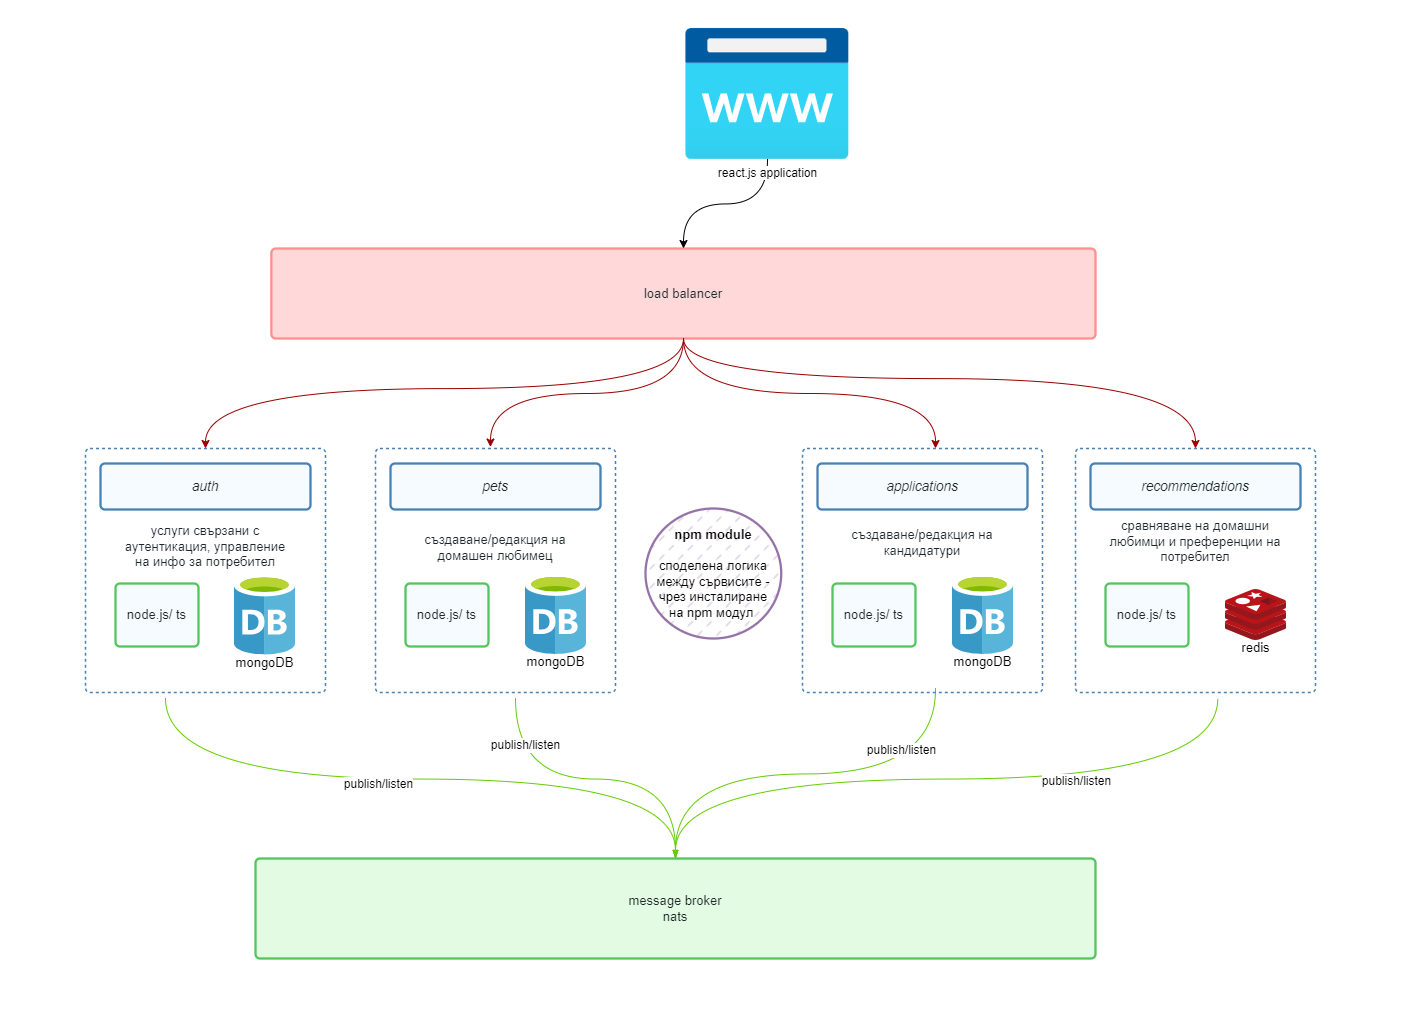

The diagram above was exported from draw.io. Its source (the exported page's mxGraphModel, read from the mxfile embedded in the PNG):
<mxGraphModel dx="1764" dy="1967" grid="1" gridSize="10" guides="1" tooltips="1" connect="1" arrows="1" fold="1" page="1" pageScale="1" pageWidth="850" pageHeight="1100" math="0" shadow="0">
  <root>
    <mxCell id="0" />
    <mxCell id="1" parent="0" />
    <mxCell id="zlR5MMc2Raj_6560QgdJ-35" value="" style="group" vertex="1" connectable="0" parent="1">
      <mxGeometry x="190" y="-1020" width="1230" height="1040" as="geometry" />
    </mxCell>
    <mxCell id="m0kvm9Med83njPv23Gge-25" value="" style="group;dropTarget=0;pointerEvents=0;" parent="zlR5MMc2Raj_6560QgdJ-35" vertex="1">
      <mxGeometry x="272.80999999999995" width="640" height="45" as="geometry" />
    </mxCell>
    <UserObject label="Архитектура на приложението" placeholders="1" id="m0kvm9Med83njPv23Gge-26">
      <mxCell style="html=1;overflow=block;blockSpacing=1;whiteSpace=wrap;fontSize=19.7;fontColor=#1d262b;fontStyle=1;align=center;spacingLeft=7;spacingRight=7;spacingTop=2;spacing=3;strokeOpacity=0;fillOpacity=0;rounded=1;absoluteArcSize=1;arcSize=9;fillColor=#ffffff;strokeWidth=1.5;lucidId=N.OB6mRrMC9.;" parent="m0kvm9Med83njPv23Gge-25" vertex="1">
        <mxGeometry width="640" height="31" as="geometry" />
      </mxCell>
    </UserObject>
    <UserObject label="" placeholders="1" id="m0kvm9Med83njPv23Gge-27">
      <mxCell style="html=1;overflow=block;blockSpacing=1;whiteSpace=wrap;fontSize=11.5;fontColor=#1d262b;align=center;spacingLeft=7;spacingRight=7;spacingTop=2;spacing=3;strokeOpacity=0;fillOpacity=0;rounded=1;absoluteArcSize=1;arcSize=9;fillColor=#ffffff;strokeWidth=1.5;lucidId=N.OB2BrSR1Xr;" parent="m0kvm9Med83njPv23Gge-25" vertex="1">
        <mxGeometry y="31" width="640" height="14" as="geometry" />
      </mxCell>
    </UserObject>
    <mxCell id="m0kvm9Med83njPv23Gge-28" value="" style="html=1;jettySize=18;whiteSpace=wrap;fontSize=13;fontFamily=Helvetica;strokeColor=#224C72;strokeWidth=1.5;rounded=1;arcSize=12;edgeStyle=orthogonalEdgeStyle;startArrow=none;endArrow=none;lucidId=N.OBTP5b9RMo;" parent="m0kvm9Med83njPv23Gge-25" edge="1">
      <mxGeometry width="100" height="100" relative="1" as="geometry">
        <Array as="points" />
        <mxPoint x="172" y="30" as="sourcePoint" />
        <mxPoint x="473" y="30" as="targetPoint" />
      </mxGeometry>
    </mxCell>
    <mxCell id="zlR5MMc2Raj_6560QgdJ-23" style="edgeStyle=orthogonalEdgeStyle;curved=1;rounded=0;orthogonalLoop=1;jettySize=auto;html=1;fontFamily=Helvetica;fontSize=12;fontColor=default;strokeColor=#990000;" edge="1" parent="zlR5MMc2Raj_6560QgdJ-35" source="m0kvm9Med83njPv23Gge-78">
      <mxGeometry relative="1" as="geometry">
        <mxPoint x="850" y="530" as="targetPoint" />
      </mxGeometry>
    </mxCell>
    <mxCell id="m0kvm9Med83njPv23Gge-78" value="load balancer" style="html=1;overflow=block;blockSpacing=1;whiteSpace=wrap;fontSize=13;fontColor=#1d262b;align=center;spacing=9;strokeColor=#ff8f8f;strokeOpacity=100;fillOpacity=100;rounded=1;absoluteArcSize=1;arcSize=9;fillColor=#ffd9d9;strokeWidth=2.3;lucidId=vLdALQhIk3Mk;" parent="zlR5MMc2Raj_6560QgdJ-35" vertex="1">
      <mxGeometry x="185.87" y="330" width="824.13" height="90" as="geometry" />
    </mxCell>
    <mxCell id="zlR5MMc2Raj_6560QgdJ-20" style="edgeStyle=orthogonalEdgeStyle;curved=1;rounded=0;orthogonalLoop=1;jettySize=auto;html=1;fontFamily=Helvetica;fontSize=12;fontColor=default;" edge="1" parent="zlR5MMc2Raj_6560QgdJ-35" source="m0kvm9Med83njPv23Gge-135" target="m0kvm9Med83njPv23Gge-78">
      <mxGeometry relative="1" as="geometry" />
    </mxCell>
    <mxCell id="m0kvm9Med83njPv23Gge-135" value="react.js application" style="aspect=fixed;html=1;points=[];align=center;image;fontSize=12;image=img/lib/azure2/app_services/App_Service_Domains.svg;fillStyle=dashed;strokeWidth=0;fillColor=#fff0f0;" parent="zlR5MMc2Raj_6560QgdJ-35" vertex="1">
      <mxGeometry x="600" y="110" width="163.75" height="131" as="geometry" />
    </mxCell>
    <mxCell id="zlR5MMc2Raj_6560QgdJ-27" style="edgeStyle=orthogonalEdgeStyle;curved=1;rounded=0;orthogonalLoop=1;jettySize=auto;html=1;fontFamily=Helvetica;fontSize=12;fontColor=default;endArrow=none;endFill=0;strokeColor=#66CC00;exitX=0.5;exitY=0;exitDx=0;exitDy=0;startArrow=blockThin;startFill=1;" edge="1" parent="zlR5MMc2Raj_6560QgdJ-35" source="g8wsffioSwxI2gINJxzc-19">
      <mxGeometry relative="1" as="geometry">
        <mxPoint x="80" y="780" as="targetPoint" />
      </mxGeometry>
    </mxCell>
    <mxCell id="zlR5MMc2Raj_6560QgdJ-31" value="publish/listen" style="edgeLabel;html=1;align=center;verticalAlign=middle;resizable=0;points=[];fontSize=12;fontFamily=Helvetica;fontColor=default;" vertex="1" connectable="0" parent="zlR5MMc2Raj_6560QgdJ-27">
      <mxGeometry x="0.1286" y="4" relative="1" as="geometry">
        <mxPoint as="offset" />
      </mxGeometry>
    </mxCell>
    <mxCell id="zlR5MMc2Raj_6560QgdJ-28" style="edgeStyle=orthogonalEdgeStyle;curved=1;rounded=0;orthogonalLoop=1;jettySize=auto;html=1;exitX=0.5;exitY=0;exitDx=0;exitDy=0;fontFamily=Helvetica;fontSize=12;fontColor=default;strokeColor=#66CC00;startArrow=blockThin;startFill=1;endArrow=none;endFill=0;" edge="1" parent="zlR5MMc2Raj_6560QgdJ-35" source="g8wsffioSwxI2gINJxzc-19">
      <mxGeometry relative="1" as="geometry">
        <mxPoint x="430" y="780" as="targetPoint" />
      </mxGeometry>
    </mxCell>
    <mxCell id="zlR5MMc2Raj_6560QgdJ-32" value="publish/listen" style="edgeLabel;html=1;align=center;verticalAlign=middle;resizable=0;points=[];fontSize=12;fontFamily=Helvetica;fontColor=default;" vertex="1" connectable="0" parent="zlR5MMc2Raj_6560QgdJ-28">
      <mxGeometry x="0.7069" y="-9" relative="1" as="geometry">
        <mxPoint as="offset" />
      </mxGeometry>
    </mxCell>
    <mxCell id="zlR5MMc2Raj_6560QgdJ-29" style="edgeStyle=orthogonalEdgeStyle;curved=1;rounded=0;orthogonalLoop=1;jettySize=auto;html=1;exitX=0.5;exitY=0;exitDx=0;exitDy=0;fontFamily=Helvetica;fontSize=12;fontColor=default;strokeColor=#66CC00;startArrow=blockThin;startFill=1;endArrow=none;endFill=0;" edge="1" parent="zlR5MMc2Raj_6560QgdJ-35" source="g8wsffioSwxI2gINJxzc-19">
      <mxGeometry relative="1" as="geometry">
        <mxPoint x="850" y="770" as="targetPoint" />
      </mxGeometry>
    </mxCell>
    <mxCell id="zlR5MMc2Raj_6560QgdJ-33" value="publish/listen" style="edgeLabel;html=1;align=center;verticalAlign=middle;resizable=0;points=[];fontSize=12;fontFamily=Helvetica;fontColor=default;" vertex="1" connectable="0" parent="zlR5MMc2Raj_6560QgdJ-29">
      <mxGeometry x="0.4393" y="25" relative="1" as="geometry">
        <mxPoint x="1" as="offset" />
      </mxGeometry>
    </mxCell>
    <mxCell id="zlR5MMc2Raj_6560QgdJ-30" style="edgeStyle=orthogonalEdgeStyle;curved=1;rounded=0;orthogonalLoop=1;jettySize=auto;html=1;fontFamily=Helvetica;fontSize=12;fontColor=default;exitX=0.5;exitY=0;exitDx=0;exitDy=0;strokeColor=#66CC00;startArrow=blockThin;startFill=1;endArrow=none;endFill=0;" edge="1" parent="zlR5MMc2Raj_6560QgdJ-35" source="g8wsffioSwxI2gINJxzc-19">
      <mxGeometry relative="1" as="geometry">
        <mxPoint x="1132.2222900390625" y="780" as="targetPoint" />
      </mxGeometry>
    </mxCell>
    <mxCell id="zlR5MMc2Raj_6560QgdJ-34" value="publish/listen" style="edgeLabel;html=1;align=center;verticalAlign=middle;resizable=0;points=[];fontSize=12;fontFamily=Helvetica;fontColor=default;" vertex="1" connectable="0" parent="zlR5MMc2Raj_6560QgdJ-30">
      <mxGeometry x="0.3646" y="-1" relative="1" as="geometry">
        <mxPoint x="-1" as="offset" />
      </mxGeometry>
    </mxCell>
    <mxCell id="g8wsffioSwxI2gINJxzc-19" value="message broker &lt;br&gt;nats" style="html=1;overflow=block;blockSpacing=1;whiteSpace=wrap;fontSize=13;fontColor=#1d262b;align=center;spacing=9;strokeColor=#54c45e;strokeOpacity=100;fillOpacity=100;rounded=1;absoluteArcSize=1;arcSize=9;fillColor=#e3fae3;strokeWidth=2.3;lucidId=VSdAfB67HHO3;" parent="zlR5MMc2Raj_6560QgdJ-35" vertex="1">
      <mxGeometry x="170" y="940" width="840" height="100" as="geometry" />
    </mxCell>
    <mxCell id="zlR5MMc2Raj_6560QgdJ-1" value="&lt;b&gt;npm module&lt;/b&gt;&lt;br&gt;&lt;br&gt;споделена логика между сървисите - чрез инсталиране на npm модул&amp;nbsp;" style="ellipse;whiteSpace=wrap;html=1;fontSize=13;fillColor=#e1d5e7;strokeColor=#9673a6;spacing=9;rounded=1;arcSize=9;strokeWidth=2.3;fillStyle=dashed;" vertex="1" parent="zlR5MMc2Raj_6560QgdJ-35">
      <mxGeometry x="560" y="590" width="135.73" height="130" as="geometry" />
    </mxCell>
    <mxCell id="m0kvm9Med83njPv23Gge-64" value="" style="group" parent="zlR5MMc2Raj_6560QgdJ-35" connectable="0" vertex="1">
      <mxGeometry x="290" y="530" width="240" height="244" as="geometry" />
    </mxCell>
    <mxCell id="m0kvm9Med83njPv23Gge-15" value="" style="html=1;overflow=block;blockSpacing=1;whiteSpace=wrap;container=1;pointerEvents=0;collapsible=0;recursiveResize=0;fontSize=13;align=center;spacing=0;strokeColor=#4881b3;strokeOpacity=100;fillOpacity=0;rounded=1;absoluteArcSize=1;arcSize=9;fillColor=#000000;dashed=1;fixDash=1;strokeWidth=1.5;lucidId=tu2AtSduIUAp;" parent="m0kvm9Med83njPv23Gge-64" vertex="1">
      <mxGeometry width="240" height="244" as="geometry" />
    </mxCell>
    <mxCell id="m0kvm9Med83njPv23Gge-38" value="pets" style="html=1;overflow=block;blockSpacing=1;whiteSpace=wrap;fontSize=13.5;fontColor=#1d262b;fontStyle=2;align=center;spacingLeft=9.7;spacingRight=9.7;spacingTop=2.8;spacing=3.8;strokeColor=#4881b3;strokeOpacity=100;rounded=1;absoluteArcSize=1;arcSize=9;fillColor=#F5FBFF;strokeWidth=2.3;lucidId=tu2AlGaWUInE;" parent="m0kvm9Med83njPv23Gge-64" vertex="1">
      <mxGeometry x="15" y="15" width="210" height="46" as="geometry" />
    </mxCell>
    <mxCell id="m0kvm9Med83njPv23Gge-40" value="" style="group;dropTarget=0;pointerEvents=0;" parent="m0kvm9Med83njPv23Gge-64" vertex="1">
      <mxGeometry x="30" y="126" width="181" height="80" as="geometry" />
    </mxCell>
    <mxCell id="m0kvm9Med83njPv23Gge-41" value="node.js/ ts" style="html=1;overflow=block;blockSpacing=1;whiteSpace=wrap;fontSize=13;fontColor=#1d262b;align=center;spacing=9;strokeColor=#54c45e;strokeOpacity=100;rounded=1;absoluteArcSize=1;arcSize=9;fillColor=#F5FBFF;strokeWidth=2.3;lucidId=tu2A0pNBwBFB;" parent="m0kvm9Med83njPv23Gge-40" vertex="1">
      <mxGeometry y="9" width="83" height="63" as="geometry" />
    </mxCell>
    <mxCell id="m0kvm9Med83njPv23Gge-42" value="mongoDB" style="overflow=block;blockSpacing=1;whiteSpace=wrap;aspect=fixed;html=1;points=[];align=center;verticalAlign=top;image;image=img/lib/mscae/Database_General.svg;fontSize=13;spacing=0;strokeColor=#4881b3;strokeOpacity=100;rounded=1;absoluteArcSize=1;arcSize=9;fillColor=#59B4D9;strokeWidth=2.3;lucidId=tu2ACJA5QBQA;" parent="m0kvm9Med83njPv23Gge-40" vertex="1">
      <mxGeometry x="120" width="61" height="80" as="geometry" />
    </mxCell>
    <mxCell id="g8wsffioSwxI2gINJxzc-11" value="създаване/редакция на домашен любимец" style="html=1;overflow=block;blockSpacing=1;whiteSpace=wrap;fontSize=13;fontColor=#1d262b;align=center;spacing=3.8;verticalAlign=middle;strokeOpacity=0;fillOpacity=0;rounded=1;absoluteArcSize=1;arcSize=9;fillColor=#ffffff;strokeWidth=0.8;lucidId=tu2ACcUEo1DP;" parent="m0kvm9Med83njPv23Gge-64" vertex="1">
      <mxGeometry x="30" y="60" width="180" height="79" as="geometry" />
    </mxCell>
    <mxCell id="zlR5MMc2Raj_6560QgdJ-22" style="edgeStyle=orthogonalEdgeStyle;curved=1;rounded=0;orthogonalLoop=1;jettySize=auto;html=1;fontFamily=Helvetica;fontSize=12;fontColor=default;entryX=0.479;entryY=-0.006;entryDx=0;entryDy=0;entryPerimeter=0;strokeColor=#990000;" edge="1" parent="zlR5MMc2Raj_6560QgdJ-35" source="m0kvm9Med83njPv23Gge-78" target="m0kvm9Med83njPv23Gge-15">
      <mxGeometry relative="1" as="geometry">
        <mxPoint x="450" y="540" as="targetPoint" />
      </mxGeometry>
    </mxCell>
    <mxCell id="m0kvm9Med83njPv23Gge-68" value="" style="group" parent="zlR5MMc2Raj_6560QgdJ-35" vertex="1" connectable="0">
      <mxGeometry x="990" y="530" width="240" height="244" as="geometry" />
    </mxCell>
    <mxCell id="m0kvm9Med83njPv23Gge-18" value="" style="html=1;overflow=block;blockSpacing=1;whiteSpace=wrap;container=1;pointerEvents=0;collapsible=0;recursiveResize=0;fontSize=13;align=center;spacing=0;strokeColor=#4881b3;strokeOpacity=100;fillOpacity=0;rounded=1;absoluteArcSize=1;arcSize=9;fillColor=#000000;dashed=1;fixDash=1;strokeWidth=1.5;lucidId=Fx2AzXXCf2nU;" parent="m0kvm9Med83njPv23Gge-68" vertex="1">
      <mxGeometry width="240" height="244" as="geometry" />
    </mxCell>
    <mxCell id="m0kvm9Med83njPv23Gge-29" value="node.js/ ts" style="html=1;overflow=block;blockSpacing=1;whiteSpace=wrap;fontSize=13;fontColor=#1d262b;align=center;spacing=9;strokeColor=#54c45e;strokeOpacity=100;rounded=1;absoluteArcSize=1;arcSize=9;fillColor=#F5FBFF;strokeWidth=2.3;lucidId=Fx2AlJ9FgSiW;container=1;collapsible=0;" parent="m0kvm9Med83njPv23Gge-68" vertex="1">
      <mxGeometry x="30" y="135" width="83" height="63" as="geometry" />
    </mxCell>
    <mxCell id="m0kvm9Med83njPv23Gge-47" value="recommendations" style="html=1;overflow=block;blockSpacing=1;whiteSpace=wrap;fontSize=13.5;fontColor=#1d262b;fontStyle=2;align=center;spacingLeft=9.7;spacingRight=9.7;spacingTop=2.8;spacing=3.8;strokeColor=#4881b3;strokeOpacity=100;rounded=1;absoluteArcSize=1;arcSize=9;fillColor=#F5FBFF;strokeWidth=2.3;lucidId=Fx2AkPR9uvtk;" parent="m0kvm9Med83njPv23Gge-68" vertex="1">
      <mxGeometry x="15" y="15" width="210" height="46" as="geometry" />
    </mxCell>
    <mxCell id="m0kvm9Med83njPv23Gge-48" value="сравняване на домашни любимци и преференции на потребител" style="html=1;overflow=block;blockSpacing=1;whiteSpace=wrap;fontSize=13;fontColor=#1d262b;align=center;spacing=3.8;verticalAlign=middle;strokeOpacity=0;fillOpacity=0;rounded=1;absoluteArcSize=1;arcSize=9;fillColor=#ffffff;strokeWidth=0.8;lucidId=Fx2AeVWJuypV;" parent="m0kvm9Med83njPv23Gge-68" vertex="1">
      <mxGeometry x="30" y="65" width="180" height="56" as="geometry" />
    </mxCell>
    <mxCell id="m0kvm9Med83njPv23Gge-49" value="redis" style="overflow=block;blockSpacing=1;whiteSpace=wrap;aspect=fixed;html=1;points=[];align=center;verticalAlign=top;image;image=img/lib/mscae/Cache_Redis_Product.svg;fontSize=13;spacing=0;strokeColor=#4881b3;strokeOpacity=100;rounded=1;absoluteArcSize=1;arcSize=9;fillColor=#BA141A;strokeWidth=2.3;lucidId=Fx2A0HmsVL4P;" parent="m0kvm9Med83njPv23Gge-68" vertex="1">
      <mxGeometry x="150" y="141" width="61" height="51" as="geometry" />
    </mxCell>
    <mxCell id="zlR5MMc2Raj_6560QgdJ-24" style="edgeStyle=orthogonalEdgeStyle;curved=1;rounded=0;orthogonalLoop=1;jettySize=auto;html=1;entryX=0.5;entryY=0;entryDx=0;entryDy=0;fontFamily=Helvetica;fontSize=12;fontColor=default;entryPerimeter=0;strokeColor=#990000;" edge="1" parent="zlR5MMc2Raj_6560QgdJ-35" source="m0kvm9Med83njPv23Gge-78" target="m0kvm9Med83njPv23Gge-18">
      <mxGeometry relative="1" as="geometry">
        <Array as="points">
          <mxPoint x="598" y="460" />
          <mxPoint x="1110" y="460" />
        </Array>
      </mxGeometry>
    </mxCell>
    <mxCell id="g8wsffioSwxI2gINJxzc-10" value="" style="group;" parent="zlR5MMc2Raj_6560QgdJ-35" connectable="0" vertex="1">
      <mxGeometry y="530" width="240" height="244" as="geometry" />
    </mxCell>
    <mxCell id="g8wsffioSwxI2gINJxzc-5" value="" style="html=1;overflow=block;blockSpacing=1;whiteSpace=wrap;container=1;pointerEvents=0;collapsible=0;recursiveResize=0;fontSize=13;align=center;spacing=0;strokeColor=#4881b3;strokeOpacity=100;fillOpacity=0;rounded=1;absoluteArcSize=1;arcSize=9;fillColor=#000000;dashed=1;fixDash=1;strokeWidth=1.5;lucidId=JDoA_cn-FZKW;" parent="g8wsffioSwxI2gINJxzc-10" vertex="1">
      <mxGeometry width="240" height="244" as="geometry" />
    </mxCell>
    <mxCell id="g8wsffioSwxI2gINJxzc-6" value="auth" style="html=1;overflow=block;blockSpacing=1;whiteSpace=wrap;fontSize=13.5;fontColor=#1d262b;fontStyle=2;align=center;spacingLeft=9.7;spacingRight=9.7;spacingTop=2.8;spacing=3.8;strokeColor=#4881b3;strokeOpacity=100;rounded=1;absoluteArcSize=1;arcSize=9;fillColor=#F5FBFF;strokeWidth=2.3;lucidId=L_e-rDl4aYTo;" parent="g8wsffioSwxI2gINJxzc-10" vertex="1">
      <mxGeometry x="15" y="15" width="210" height="46" as="geometry" />
    </mxCell>
    <mxCell id="g8wsffioSwxI2gINJxzc-7" value="node.js/ ts" style="html=1;overflow=block;blockSpacing=1;whiteSpace=wrap;fontSize=13;fontColor=#1d262b;align=center;spacing=9;strokeColor=#54c45e;strokeOpacity=100;rounded=1;absoluteArcSize=1;arcSize=9;fillColor=#F5FBFF;strokeWidth=2.3;lucidId=7NdAX.ZB3my4;container=1;collapsible=0;" parent="g8wsffioSwxI2gINJxzc-10" vertex="1">
      <mxGeometry x="30" y="135" width="83" height="63" as="geometry" />
    </mxCell>
    <mxCell id="g8wsffioSwxI2gINJxzc-8" value="услуги свързани с аутентикация, управление на инфо за потребител" style="html=1;overflow=block;blockSpacing=1;whiteSpace=wrap;fontSize=13;fontColor=#1d262b;align=center;spacing=3.8;verticalAlign=middle;strokeOpacity=0;fillOpacity=0;rounded=1;absoluteArcSize=1;arcSize=9;fillColor=#ffffff;strokeWidth=0.8;lucidId=lWEzt8nSHsW~;" parent="g8wsffioSwxI2gINJxzc-10" vertex="1">
      <mxGeometry x="30" y="71" width="180" height="45" as="geometry" />
    </mxCell>
    <mxCell id="g8wsffioSwxI2gINJxzc-9" value="mongoDB" style="overflow=block;blockSpacing=1;whiteSpace=wrap;aspect=fixed;html=1;points=[];align=center;verticalAlign=top;image;image=img/lib/mscae/Database_General.svg;fontSize=13;spacing=0;strokeColor=#4881b3;strokeOpacity=100;rounded=1;absoluteArcSize=1;arcSize=9;fillColor=#59B4D9;strokeWidth=2.3;lucidId=Qw2AniVt0RTX;" parent="g8wsffioSwxI2gINJxzc-10" vertex="1">
      <mxGeometry x="149" y="126.5" width="61" height="80" as="geometry" />
    </mxCell>
    <mxCell id="zlR5MMc2Raj_6560QgdJ-21" style="edgeStyle=orthogonalEdgeStyle;curved=1;rounded=0;orthogonalLoop=1;jettySize=auto;html=1;fontFamily=Helvetica;fontSize=12;fontColor=default;entryX=0.5;entryY=0;entryDx=0;entryDy=0;strokeColor=#990000;" edge="1" parent="zlR5MMc2Raj_6560QgdJ-35" source="m0kvm9Med83njPv23Gge-78" target="g8wsffioSwxI2gINJxzc-5">
      <mxGeometry relative="1" as="geometry">
        <mxPoint x="190" y="520" as="targetPoint" />
        <Array as="points">
          <mxPoint x="598" y="470" />
          <mxPoint x="120" y="470" />
        </Array>
      </mxGeometry>
    </mxCell>
    <mxCell id="g8wsffioSwxI2gINJxzc-12" value="" style="group" parent="zlR5MMc2Raj_6560QgdJ-35" connectable="0" vertex="1">
      <mxGeometry x="717" y="530" width="240" height="356" as="geometry" />
    </mxCell>
    <mxCell id="g8wsffioSwxI2gINJxzc-13" value="" style="group;dropTarget=0;pointerEvents=0;" parent="g8wsffioSwxI2gINJxzc-12" vertex="1">
      <mxGeometry x="30" y="126" width="181" height="80" as="geometry" />
    </mxCell>
    <mxCell id="g8wsffioSwxI2gINJxzc-14" value="node.js/ ts" style="html=1;overflow=block;blockSpacing=1;whiteSpace=wrap;fontSize=13;fontColor=#1d262b;align=center;spacing=9;strokeColor=#54c45e;strokeOpacity=100;rounded=1;absoluteArcSize=1;arcSize=9;fillColor=#F5FBFF;strokeWidth=2.3;lucidId=4y2At5dxW-Rq;" parent="g8wsffioSwxI2gINJxzc-13" vertex="1">
      <mxGeometry y="9" width="83" height="63" as="geometry" />
    </mxCell>
    <mxCell id="g8wsffioSwxI2gINJxzc-15" value="mongoDB" style="overflow=block;blockSpacing=1;whiteSpace=wrap;aspect=fixed;html=1;points=[];align=center;verticalAlign=top;image;image=img/lib/mscae/Database_General.svg;fontSize=13;spacing=0;strokeColor=#4881b3;strokeOpacity=100;rounded=1;absoluteArcSize=1;arcSize=9;fillColor=#59B4D9;strokeWidth=2.3;lucidId=4y2AaP6GdBY.;" parent="g8wsffioSwxI2gINJxzc-13" vertex="1">
      <mxGeometry x="120" width="61" height="80" as="geometry" />
    </mxCell>
    <mxCell id="g8wsffioSwxI2gINJxzc-16" value="" style="html=1;overflow=block;blockSpacing=1;whiteSpace=wrap;container=1;pointerEvents=0;collapsible=0;recursiveResize=0;fontSize=13;align=center;spacing=0;strokeColor=#4881b3;strokeOpacity=100;fillOpacity=0;rounded=1;absoluteArcSize=1;arcSize=9;fillColor=#000000;dashed=1;fixDash=1;strokeWidth=1.5;lucidId=4y2AHS~IPG0q;" parent="g8wsffioSwxI2gINJxzc-12" vertex="1">
      <mxGeometry width="240" height="244" as="geometry" />
    </mxCell>
    <mxCell id="g8wsffioSwxI2gINJxzc-17" value="applications" style="html=1;overflow=block;blockSpacing=1;whiteSpace=wrap;fontSize=13.5;fontColor=#1d262b;fontStyle=2;align=center;spacingLeft=9.7;spacingRight=9.7;spacingTop=2.8;spacing=3.8;strokeColor=#4881b3;strokeOpacity=100;rounded=1;absoluteArcSize=1;arcSize=9;fillColor=#F5FBFF;strokeWidth=2.3;lucidId=4y2A0mgCvpPJ;" parent="g8wsffioSwxI2gINJxzc-12" vertex="1">
      <mxGeometry x="15" y="15" width="210" height="46" as="geometry" />
    </mxCell>
    <mxCell id="g8wsffioSwxI2gINJxzc-18" value="създаване/редакция на кандидатури" style="html=1;overflow=block;blockSpacing=1;whiteSpace=wrap;fontSize=13;fontColor=#1d262b;align=center;spacing=3.8;verticalAlign=middle;strokeOpacity=0;fillOpacity=0;rounded=1;absoluteArcSize=1;arcSize=9;fillColor=#ffffff;strokeWidth=0.8;lucidId=4y2Ay3CFQi6z;" parent="g8wsffioSwxI2gINJxzc-12" vertex="1">
      <mxGeometry x="30" y="71" width="180" height="45" as="geometry" />
    </mxCell>
  </root>
</mxGraphModel>